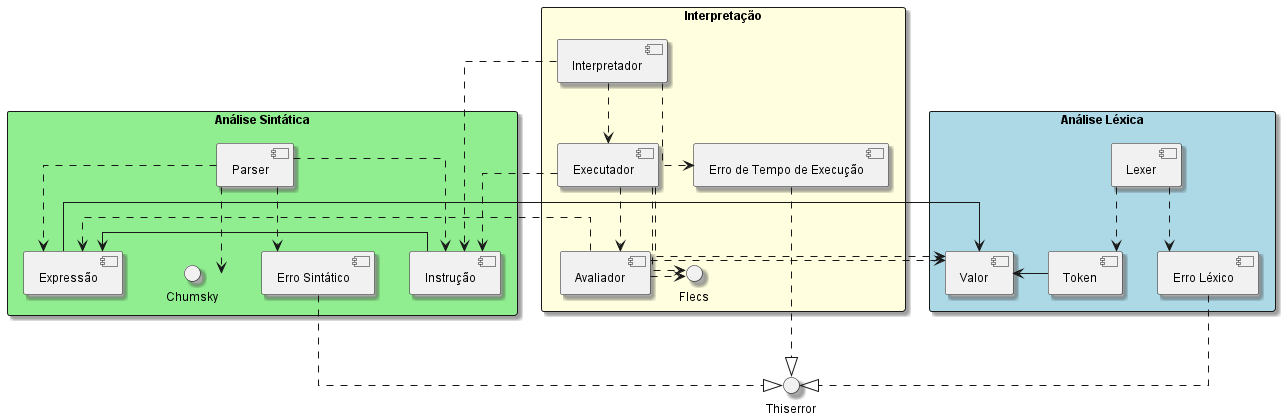

The diagram above was rendered by PlantUML. Its source (embedded in the PNG):
@startuml diagrama_componentes
skinparam packageStyle rectangle
skinparam shadowing true
skinparam linetype ortho
skinparam defaultFontName Arial
skinparam defaultFontSize 12

package "Análise Léxica" #LightBlue {
    [Lexer] as lexer
    [Token] as token
	[Valor] as valor
    [Erro Léxico] as erro_lexico
}

package "Análise Sintática" #LightGreen {
    [Parser] as parser
    [Expressão] as expressao
    [Instrução] as instrucao
    [Erro Sintático] as erro_sintatico
    interface Chumsky as chumsky
}

package "Interpretação" #LightYellow {
    [Interpretador] as interpretador
    [Executador] as executador
    [Avaliador] as avaliador
    [Erro de Tempo de Execução] as erro_execucao
    interface Flecs as flecs
}

interface Thiserror as thiserror

lexer ..> token
lexer ..> erro_lexico

parser ..> expressao
parser ..> instrucao
parser ..> erro_sintatico
parser ..> chumsky

interpretador ..> executador
interpretador ..> instrucao
interpretador ..> erro_execucao

token -> valor

expressao -> valor

instrucao -> expressao

avaliador .> valor
avaliador .> expressao
avaliador .> flecs

executador ..> avaliador
executador .> valor
executador .> instrucao
executador .> flecs

erro_lexico ..|> thiserror

erro_sintatico ..|> thiserror

erro_execucao ..|> thiserror

@enduml